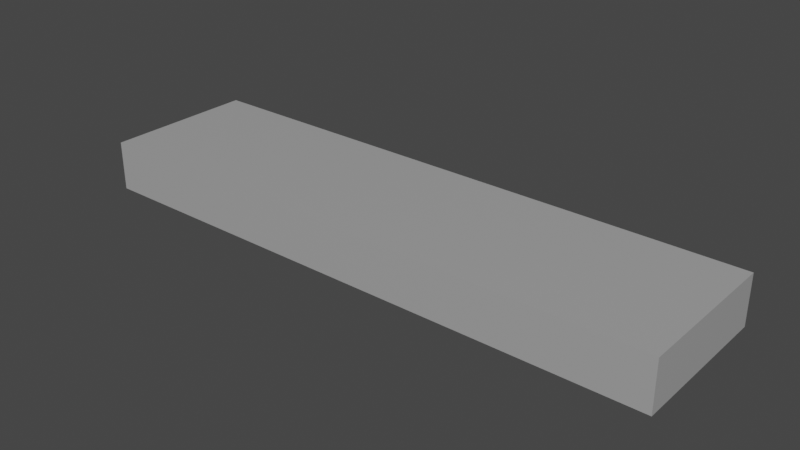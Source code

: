 # Source: Lysr_rlampe.blend  (saved by Blender 2.82.1; exported with 4.5.12 LTS)
import bpy
from mathutils import Matrix  # noqa: F401  (used for matrix-valued properties, if any)

bpy.ops.wm.read_factory_settings(use_empty=True)
scene = bpy.context.scene
scene.name = 'Scene'

# ---- collections
col_collection = bpy.data.collections.new('Collection'); scene.collection.children.link(col_collection)

# ---- materials (node trees are filled in below, after node groups)
mat_material = bpy.data.materials.new('Material')
mat_material.alpha_threshold = 0.0
mat_material.use_transparent_shadow = False
mat_material.line_color = (0.0, 0.0, 0.0, 1.0)

# ---- material node trees
mat_material.use_nodes = True; mat_material.node_tree.nodes.clear()
_N = mat_material.node_tree.nodes; _L = mat_material.node_tree.links
n0 = _N.new('ShaderNodeOutputMaterial'); n0.name = 'Material Output'; n0.location = (300, 300)
n1 = _N.new('ShaderNodeBsdfPrincipled'); n1.name = 'Principled BSDF'; n1.location = (10, 300)
n1.distribution = 'GGX'
n1.subsurface_method = 'BURLEY'
n1.inputs[0].default_value = (0.3844, 0.3844, 0.3844, 1.0)
n1.inputs[2].default_value = 0.4
n1.inputs[3].default_value = 1.45
n1.inputs[27].default_value = (0.0, 0.0, 0.0, 1.0)
n1.inputs[28].default_value = 1.0
_L.new(n1.outputs[0], n0.inputs[0])
n0.is_active_output = True

# ---- world
world_world = bpy.data.worlds.new('World'); scene.world = world_world
world_world.use_nodes = True; world_world.node_tree.nodes.clear()
_N = world_world.node_tree.nodes; _L = world_world.node_tree.links
n0 = _N.new('ShaderNodeOutputWorld'); n0.name = 'World Output'; n0.location = (300, 300)
n1 = _N.new('ShaderNodeBackground'); n1.name = 'Background'; n1.location = (10, 300)
n1.inputs[0].default_value = (0.05088, 0.05088, 0.05088, 1.0)
_L.new(n1.outputs[0], n0.inputs[0])
n0.is_active_output = True
world_world.color = (0.05088, 0.05088, 0.05088)
world_world.use_sun_shadow = False
world_world.sun_shadow_jitter_overblur = 0.0

# ---- meshes
me_cube = bpy.data.meshes.new('Cube')
me_cube.from_pydata([(2.701, -0.5819, -0.1756), (2.863, -0.7439, 0.3072), (2.701, 0.5819, -0.1756), (2.863, 0.7439, 0.3072), (-2.701, -0.5819, -0.1756), (-2.863, -0.7439, 0.3072), (-2.701, 0.5819, -0.1756), (-2.863, 0.7439, 0.3072), (2.863, 0.7439, -0.1756), (-2.863, 0.7439, -0.1756), (2.863, -0.7439, -0.1756), (-2.863, -0.7439, -0.1756), (2.701, 0.5819, 0.1756), (-2.701, 0.5819, 0.1756), (2.701, -0.5819, 0.1756), (-2.701, -0.5819, 0.1756)], [], [(4, 6, 13, 15), (3, 8, 9, 7), (7, 9, 11, 5), (5, 1, 3, 7), (1, 10, 8, 3), (5, 11, 10, 1), (2, 6, 9, 8), (0, 2, 8, 10), (6, 4, 11, 9), (4, 0, 10, 11), (14, 15, 13, 12), (6, 2, 12, 13), (0, 4, 15, 14), (2, 0, 14, 12)])
_uv = me_cube.uv_layers.new(name='UVMap')
_uv.uv.foreach_set('vector', [0.8679, 0.5272, 0.8679, 0.7228, 0.8679, 0.7228, 0.8679, 0.5272, 0.375, 0.75, 0.625, 0.75, 0.625, 1.0, 0.375, 1.0, 0.375, 0.0, 0.625, 0.0, 0.625, 0.25, 0.375, 0.25, 0.125, 0.5, 0.375, 0.5, 0.375, 0.75, 0.125, 0.75, 0.375, 0.5, 0.625, 0.5, 0.625, 0.75, 0.375, 0.75, 0.375, 0.25, 0.625, 0.25, 0.625, 0.5, 0.375, 0.5, 0.6321, 0.7228, 0.8679, 0.7228, 0.875, 0.75, 0.625, 0.75, 0.6321, 0.5272, 0.6321, 0.7228, 0.625, 0.75, 0.625, 0.5, 0.8679, 0.7228, 0.8679, 0.5272, 0.875, 0.5, 0.875, 0.75, 0.8679, 0.5272, 0.6321, 0.5272, 0.625, 0.5, 0.875, 0.5, 0.6321, 0.5272, 0.8679, 0.5272, 0.8679, 0.7228, 0.6321, 0.7228, 0.8679, 0.7228, 0.6321, 0.7228, 0.6321, 0.7228, 0.8679, 0.7228, 0.6321, 0.5272, 0.8679, 0.5272, 0.8679, 0.5272, 0.6321, 0.5272, 0.6321, 0.7228, 0.6321, 0.5272, 0.6321, 0.5272, 0.6321, 0.7228])
me_cube.materials.append(mat_material)
me_cube.use_remesh_preserve_volume = False
me_cube.use_remesh_preserve_attributes = False
me_cube.use_mirror_vertex_groups = False
me_cube.update()

# ---- objects
ob_cube = bpy.data.objects.new('Cube', me_cube)

# ---- transforms, parenting, visibility, modifiers, constraints
ob_cube.location = (0.0, 0.0, 0.0)
ob_cube.lock_rotations_4d = False
ob_cube.empty_display_type = 'ARROWS'
ob_cube.lineart.crease_threshold = 0.0

# ---- collection membership
col_collection.objects.link(ob_cube)

# ---- scene / render settings (as saved in the file)
scene.frame_start = 1; scene.frame_end = 250; scene.frame_set(1)
scene.render.engine = 'BLENDER_EEVEE_NEXT'
scene.cycles.use_denoising = False
scene.cycles.samples = 128
scene.cycles.sampling_pattern = 'TABULATED_SOBOL'
scene.cycles.use_adaptive_sampling = False
scene.cycles.use_light_tree = False
scene.view_settings.view_transform = 'Filmic'
bpy.context.view_layer.update()

# ---- added for rendering (the .blend has no active camera and no usable light): camera, sun
cam_auto = bpy.data.cameras.new('AutoCamera')
cam_auto.lens = 50.0
cam_auto.sensor_width = 36.0
cam_auto.clip_end = 1000.0
ob_auto_camera = bpy.data.objects.new('AutoCamera', cam_auto)
scene.collection.objects.link(ob_auto_camera)
ob_auto_camera.location = (5.49159, -6.58991, 4.4591)
ob_auto_camera.rotation_euler = (1.09748, -7.21219e-08, 0.694738)
scene.camera = ob_auto_camera
light_auto_sun = bpy.data.lights.new('AutoSun', 'SUN')
light_auto_sun.energy = 3.0
light_auto_sun.angle = 0.0523599
ob_auto_sun = bpy.data.objects.new('AutoSun', light_auto_sun)
scene.collection.objects.link(ob_auto_sun)
ob_auto_sun.rotation_euler = (0.872665, 0.174533, 0.523599)
bpy.context.view_layer.update()
